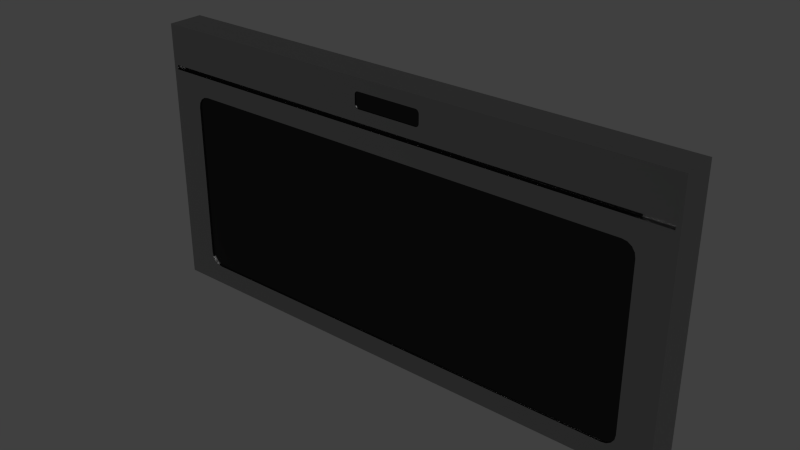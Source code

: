 # Source: Microwave.blend  (saved by Blender 2.76.0; exported with 4.5.12 LTS)
import bpy
from mathutils import Matrix  # noqa: F401  (used for matrix-valued properties, if any)

bpy.ops.wm.read_factory_settings(use_empty=True)
scene = bpy.context.scene
scene.name = 'Scene'

# ---- collections
col_collection_1 = bpy.data.collections.new('Collection 1'); scene.collection.children.link(col_collection_1)

# ---- materials (node trees are filled in below, after node groups)
mat_stainless_steel = bpy.data.materials.new('Stainless Steel')
mat_stainless_steel.alpha_threshold = 0.0
mat_stainless_steel.roughness = 0.5
mat_stainless_steel.line_color = (0.0, 0.0, 0.0, 1.0)
mat_black_anodized_metal = bpy.data.materials.new('Black Anodized Metal')
mat_black_anodized_metal.alpha_threshold = 0.0
mat_black_anodized_metal.diffuse_color = (0.01096, 0.01096, 0.01096, 1.0)
mat_black_anodized_metal.roughness = 0.5
mat_black_anodized_metal.line_color = (0.0, 0.0, 0.0, 1.0)

# ---- node groups
ng_brushed = bpy.data.node_groups.new('Brushed', 'ShaderNodeTree')
_s = ng_brushed.interface.new_socket(name='Color', in_out='OUTPUT', socket_type='NodeSocketColor')
_s = ng_brushed.interface.new_socket(name='Vector', in_out='INPUT', socket_type='NodeSocketVector')
_s.min_value = -1.0
_s.max_value = 1.0
_s = ng_brushed.interface.new_socket(name='Scale', in_out='INPUT', socket_type='NodeSocketFloat')
_s.default_value = 15.0
_s.min_value = -1000.0
_s.max_value = 1000.0
_N = ng_brushed.nodes; _L = ng_brushed.links
n0 = _N.new('ShaderNodeMapping'); n0.name = 'Mapping'; n0.location = (-294, 153)
n0.inputs[3].default_value = (0.1, 1000.0, 1.0)
n1 = _N.new('ShaderNodeValToRGB'); n1.name = 'ColorRamp.002'; n1.location = (311, 4)
n1.color_ramp.interpolation = 'B_SPLINE'
while len(n1.color_ramp.elements) > 1: n1.color_ramp.elements.remove(n1.color_ramp.elements[-1])
n1.color_ramp.elements[0].position = 0.1136; n1.color_ramp.elements[0].color = (0.0, 0.0, 0.0, 1.0)
_e = n1.color_ramp.elements.new(0.4955); _e.color = (0.1708, 0.1708, 0.1708, 0.5074)
_e = n1.color_ramp.elements.new(1.0); _e.color = (1.0, 1.0, 1.0, 0.0)
n2 = _N.new('NodeGroupOutput'); n2.name = 'Group Output'; n2.location = (636, 29)
n3 = _N.new('ShaderNodeTexNoise'); n3.name = 'Noise Texture'; n3.location = (52, -12)
n3.width = 150
n3.inputs[3].default_value = 1.0
n3.inputs[8].default_value = 8.0
n4 = _N.new('NodeGroupInput'); n4.name = 'Group Input'; n4.location = (-508, 131)
_L.new(n4.outputs[0], n0.inputs[0])
_L.new(n0.outputs[0], n3.inputs[0])
_L.new(n3.outputs[0], n1.inputs[0])
_L.new(n1.outputs[0], n2.inputs[0])
_L.new(n4.outputs[1], n3.inputs[2])
n2.is_active_output = True
ng_specularreflexion_005 = bpy.data.node_groups.new('SpecularReflexion.005', 'ShaderNodeTree')
_s = ng_specularreflexion_005.interface.new_socket(name='Shader', in_out='OUTPUT', socket_type='NodeSocketShader')
_s = ng_specularreflexion_005.interface.new_socket(name='Shader', in_out='INPUT', socket_type='NodeSocketShader')
_s = ng_specularreflexion_005.interface.new_socket(name='Fac', in_out='INPUT', socket_type='NodeSocketFloat')
_s.default_value = 0.03
_s.min_value = 0.0
_s.max_value = 1.0
_s = ng_specularreflexion_005.interface.new_socket(name='ColorSpec', in_out='INPUT', socket_type='NodeSocketColor')
_s.default_value = (0.8, 0.8, 0.8, 1.0)
_s = ng_specularreflexion_005.interface.new_socket(name='RoughReflex', in_out='INPUT', socket_type='NodeSocketFloat')
_s.default_value = 0.01
_s.min_value = 0.0
_s.max_value = 1.0
_N = ng_specularreflexion_005.nodes; _L = ng_specularreflexion_005.links
n0 = _N.new('ShaderNodeBsdfAnisotropic'); n0.name = 'Glossy BSDF.002'; n0.location = (-104, -59)
n0.width = 175
n0.distribution = 'BECKMANN'
n1 = _N.new('ShaderNodeMixShader'); n1.name = 'Mix Shader.001'; n1.location = (101, 59)
n1.width = 128
n2 = _N.new('NodeGroupOutput'); n2.name = 'Group Output'; n2.location = (299, 48)
n2.width = 118
n3 = _N.new('NodeGroupInput'); n3.name = 'Group Input'; n3.location = (-322, 47)
n4 = _N.new('ShaderNodeMath'); n4.name = 'Math'; n4.location = (0, 0)
n4.operation = 'POWER'
_L.new(n1.outputs[0], n2.inputs[0])
_L.new(n0.outputs[0], n1.inputs[2])
_L.new(n3.outputs[0], n1.inputs[1])
_L.new(n3.outputs[2], n0.inputs[0])
_L.new(n3.outputs[1], n1.inputs[0])
_L.new(n3.outputs[3], n4.inputs[0])
_L.new(n4.outputs[0], n0.inputs[1])
n2.is_active_output = True
ng_contrastglossy_005 = bpy.data.node_groups.new('ContrastGlossy.005', 'ShaderNodeTree')
_s = ng_contrastglossy_005.interface.new_socket(name='Shader', in_out='OUTPUT', socket_type='NodeSocketShader')
_s = ng_contrastglossy_005.interface.new_socket(name='MixFactor', in_out='INPUT', socket_type='NodeSocketFloat')
_s.default_value = 0.5
_s.min_value = 0.0
_s.max_value = 1.0
_s = ng_contrastglossy_005.interface.new_socket(name='BaseColor', in_out='INPUT', socket_type='NodeSocketColor')
_s.default_value = (0.5, 0.5, 0.5, 1.0)
_N = ng_contrastglossy_005.nodes; _L = ng_contrastglossy_005.links
n0 = _N.new('ShaderNodeMath'); n0.name = 'Add'; n0.location = (-15, 244)
n0.width = 130
n0.inputs[0].default_value = 0.1
n1 = _N.new('ShaderNodeBsdfAnisotropic'); n1.name = 'Glossy BSDF'; n1.location = (212, 75)
n1.width = 167
n1.distribution = 'BECKMANN'
n2 = _N.new('ShaderNodeMath'); n2.name = 'Add.001'; n2.location = (-174, 244)
n2.width = 128
n2.operation = 'MULTIPLY'
n2.inputs[1].default_value = 0.2
n3 = _N.new('ShaderNodeBrightContrast'); n3.name = 'Bright/Contrast'; n3.location = (-249, -22)
n3.inputs[1].default_value = -0.2
n4 = _N.new('ShaderNodeBrightContrast'); n4.name = 'Bright/Contrast.001'; n4.location = (-249, -142)
n4.width = 142
n4.inputs[1].default_value = 0.5
n5 = _N.new('ShaderNodeFresnel'); n5.name = 'Fresnel'; n5.location = (-415, 217)
n5.width = 150
n5.inputs[0].default_value = 2.0
n6 = _N.new('NodeGroupOutput'); n6.name = 'Group Output'; n6.location = (596, 139)
n7 = _N.new('ShaderNodeMix'); n7.name = 'Mix.001'; n7.location = (21, -123)
n7.width = 100
n7.data_type = 'RGBA'
n8 = _N.new('ShaderNodeMix'); n8.name = 'Mix'; n8.location = (21, 61)
n8.width = 100
n8.data_type = 'RGBA'
n9 = _N.new('ShaderNodeBsdfAnisotropic'); n9.name = 'Glossy BSDF.001'; n9.location = (214, -95)
n9.width = 165
n9.distribution = 'BECKMANN'
n10 = _N.new('ShaderNodeMixShader'); n10.name = 'Mix Shader'; n10.location = (431, 155)
n10.width = 131
n11 = _N.new('NodeGroupInput'); n11.name = 'Group Input'; n11.location = (-713, 79)
n12 = _N.new('ShaderNodeMath'); n12.name = 'Math'; n12.location = (0, 0)
n12.operation = 'POWER'
n13 = _N.new('ShaderNodeMath'); n13.name = 'Math.001'; n13.location = (0, 0)
n13.operation = 'POWER'
_L.new(n1.outputs[0], n10.inputs[1])
_L.new(n3.outputs[0], n8.inputs[6])
_L.new(n10.outputs[0], n6.inputs[0])
_L.new(n11.outputs[0], n10.inputs[0])
_L.new(n8.outputs[2], n1.inputs[0])
_L.new(n7.outputs[2], n9.inputs[0])
_L.new(n4.outputs[0], n7.inputs[7])
_L.new(n3.outputs[0], n7.inputs[6])
_L.new(n2.outputs[0], n0.inputs[1])
_L.new(n5.outputs[0], n8.inputs[0])
_L.new(n5.outputs[0], n7.inputs[0])
_L.new(n5.outputs[0], n2.inputs[0])
_L.new(n9.outputs[0], n10.inputs[2])
_L.new(n11.outputs[1], n3.inputs[0])
_L.new(n11.outputs[1], n4.inputs[0])
_L.new(n11.outputs[1], n8.inputs[7])
_L.new(n0.outputs[0], n12.inputs[0])
_L.new(n12.outputs[0], n1.inputs[1])
_L.new(n0.outputs[0], n13.inputs[0])
_L.new(n13.outputs[0], n9.inputs[1])
n6.is_active_output = True
ng_colors_005 = bpy.data.node_groups.new('Colors.005', 'ShaderNodeTree')
_s = ng_colors_005.interface.new_socket(name='White08', in_out='OUTPUT', socket_type='NodeSocketColor')
_s.default_value = (0.8, 0.8, 0.8, 1.0)
_s = ng_colors_005.interface.new_socket(name='Gray', in_out='OUTPUT', socket_type='NodeSocketColor')
_s.default_value = (0.4, 0.4, 0.4, 1.0)
_s = ng_colors_005.interface.new_socket(name='DarkGray', in_out='OUTPUT', socket_type='NodeSocketColor')
_s.default_value = (0.03475, 0.03475, 0.03475, 1.0)
_s = ng_colors_005.interface.new_socket(name='Yellow', in_out='OUTPUT', socket_type='NodeSocketColor')
_s.default_value = (0.8, 0.8, 0.0, 1.0)
_s = ng_colors_005.interface.new_socket(name='Orange', in_out='OUTPUT', socket_type='NodeSocketColor')
_s.default_value = (0.5, 0.2271, 0.0, 1.0)
_s = ng_colors_005.interface.new_socket(name='Red', in_out='OUTPUT', socket_type='NodeSocketColor')
_s.default_value = (0.467, 0.0, 0.0, 1.0)
_s = ng_colors_005.interface.new_socket(name='Pink', in_out='OUTPUT', socket_type='NodeSocketColor')
_s.default_value = (0.7, 0.3, 0.5, 1.0)
_s = ng_colors_005.interface.new_socket(name='DarkPink', in_out='OUTPUT', socket_type='NodeSocketColor')
_s.default_value = (0.4, 0.0, 0.2, 1.0)
_s = ng_colors_005.interface.new_socket(name='Purple', in_out='OUTPUT', socket_type='NodeSocketColor')
_s.default_value = (0.103, 0.0, 0.103, 1.0)
_s = ng_colors_005.interface.new_socket(name='Green', in_out='OUTPUT', socket_type='NodeSocketColor')
_s.default_value = (0.0, 0.1, 0.0, 1.0)
_s = ng_colors_005.interface.new_socket(name='Sky', in_out='OUTPUT', socket_type='NodeSocketColor')
_s.default_value = (0.0, 0.3, 0.8, 1.0)
_s = ng_colors_005.interface.new_socket(name='Blue', in_out='OUTPUT', socket_type='NodeSocketColor')
_s.default_value = (0.0, 0.0, 0.467, 1.0)
_s = ng_colors_005.interface.new_socket(name='DarkBlue', in_out='OUTPUT', socket_type='NodeSocketColor')
_s.default_value = (0.0, 0.0, 0.1, 1.0)
_N = ng_colors_005.nodes; _L = ng_colors_005.links
n0 = _N.new('ShaderNodeRGB'); n0.name = 'RGB.009'; n0.location = (-153, -127)
n0.label = 'Yellow'
n0.hide = True
n0.outputs[0].default_value = (0.8, 0.8, 0.0, 1.0)
n1 = _N.new('ShaderNodeRGB'); n1.name = 'RGB.010'; n1.location = (-150, -224)
n1.label = 'Pink'
n1.hide = True
n1.outputs[0].default_value = (0.7, 0.3, 0.5, 1.0)
n2 = _N.new('ShaderNodeRGB'); n2.name = 'RGB.006'; n2.location = (-11, -262)
n2.label = 'DarkPink'
n2.hide = True
n2.outputs[0].default_value = (0.4, 0.0, 0.2, 1.0)
n3 = _N.new('ShaderNodeRGB'); n3.name = 'RGB.005'; n3.location = (-149, -336)
n3.label = 'Green'
n3.hide = True
n3.outputs[0].default_value = (0.0, 0.1, 0.0, 1.0)
n4 = _N.new('ShaderNodeRGB'); n4.name = 'RGB'; n4.location = (-154, -51)
n4.label = 'White08'
n4.hide = True
n4.outputs[0].default_value = (0.8, 0.8, 0.8, 1.0)
n5 = _N.new('ShaderNodeRGB'); n5.name = 'RGB.007'; n5.location = (-8, -88)
n5.label = 'DarkGray'
n5.hide = True
n5.outputs[0].default_value = (0.03475, 0.03475, 0.03475, 1.0)
n6 = _N.new('ShaderNodeRGB'); n6.name = 'RGB.012'; n6.location = (-20, -161)
n6.label = 'Orange'
n6.hide = True
n6.outputs[0].default_value = (0.5, 0.2271, 0.0, 1.0)
n7 = _N.new('ShaderNodeRGB'); n7.name = 'RGB.001'; n7.location = (122, -202)
n7.label = 'Red'
n7.hide = True
n7.outputs[0].default_value = (0.467, 0.0, 0.0, 1.0)
n8 = _N.new('ShaderNodeRGB'); n8.name = 'RGB.003'; n8.location = (125, -323)
n8.label = 'Purple'
n8.hide = True
n8.outputs[0].default_value = (0.103, 0.0, 0.103, 1.0)
n9 = _N.new('ShaderNodeRGB'); n9.name = 'RGB.002'; n9.location = (119, -417)
n9.label = 'Blue'
n9.hide = True
n9.outputs[0].default_value = (0.0, 0.0, 0.467, 1.0)
n10 = _N.new('ShaderNodeRGB'); n10.name = 'RGB.011'; n10.location = (-154, -423)
n10.label = 'DarkBlue'
n10.hide = True
n10.outputs[0].default_value = (0.0, 0.0, 0.1, 1.0)
n11 = _N.new('NodeGroupOutput'); n11.name = 'Group Output'; n11.location = (247, -233)
n12 = _N.new('ShaderNodeRGB'); n12.name = 'RGB.008'; n12.location = (-116, -490)
n12.label = 'Sky'
n12.hide = True
n12.outputs[0].default_value = (0.0, 0.3, 0.8, 1.0)
n13 = _N.new('ShaderNodeRGB'); n13.name = 'RGB.004'; n13.location = (121, -46)
n13.label = 'Black'
n13.outputs[0].default_value = (0.0, 0.0, 0.0, 1.0)
_L.new(n4.outputs[0], n11.inputs[0])
_L.new(n13.outputs[0], n11.inputs[1])
_L.new(n5.outputs[0], n11.inputs[2])
_L.new(n0.outputs[0], n11.inputs[3])
_L.new(n3.outputs[0], n11.inputs[9])
_L.new(n7.outputs[0], n11.inputs[5])
_L.new(n1.outputs[0], n11.inputs[6])
_L.new(n2.outputs[0], n11.inputs[7])
_L.new(n8.outputs[0], n11.inputs[8])
_L.new(n12.outputs[0], n11.inputs[10])
_L.new(n9.outputs[0], n11.inputs[11])
_L.new(n10.outputs[0], n11.inputs[12])
_L.new(n6.outputs[0], n11.inputs[4])
n11.is_active_output = True

# ---- material node trees
mat_stainless_steel.use_nodes = True; mat_stainless_steel.node_tree.nodes.clear()
_N = mat_stainless_steel.node_tree.nodes; _L = mat_stainless_steel.node_tree.links
n0 = _N.new('ShaderNodeLayerWeight'); n0.name = 'Layer Weight'; n0.location = (114, 494)
n0.width = 150
n0.inputs[0].default_value = 0.15
n1 = _N.new('ShaderNodeMixShader'); n1.name = 'Mix Shader'; n1.location = (316, 430)
n1.width = 137
n2 = _N.new('ShaderNodeBsdfAnisotropic'); n2.name = 'Glossy BSDF.001'; n2.location = (94, 224)
n2.width = 169
n2.distribution = 'BECKMANN'
n2.inputs[1].default_value = 0.4472
n3 = _N.new('ShaderNodeBsdfAnisotropic'); n3.name = 'Glossy BSDF'; n3.location = (101, 387)
n3.width = 168
n3.distribution = 'BECKMANN'
n3.inputs[1].default_value = 0.4472
n4 = _N.new('ShaderNodeValToRGB'); n4.name = 'ColorRamp'; n4.location = (-310, 466)
n4.color_ramp.interpolation = 'B_SPLINE'
while len(n4.color_ramp.elements) > 1: n4.color_ramp.elements.remove(n4.color_ramp.elements[-1])
n4.color_ramp.elements[0].position = 0.0; n4.color_ramp.elements[0].color = (0.438, 0.438, 0.438, 1.0)
_e = n4.color_ramp.elements.new(1.0); _e.color = (0.1008, 0.1008, 0.1008, 1.0)
n5 = _N.new('ShaderNodeFresnel'); n5.name = 'Fresnel'; n5.location = (-566, 368)
n5.width = 124
n5.inputs[0].default_value = 2.45
n6 = _N.new('ShaderNodeBump'); n6.name = 'Bump'; n6.location = (-106, 232)
n6.width = 150
n6.inputs[0].default_value = 1.2
n6.inputs[1].default_value = 0.1
n6.inputs[2].default_value = 1.0
n7 = _N.new('ShaderNodeGamma'); n7.name = 'Gamma'; n7.location = (-287, 197)
n7.inputs[1].default_value = 9.0
n8 = _N.new('ShaderNodeOutputMaterial'); n8.name = 'Material Output'; n8.location = (486, 423)
n8.width = 120
n9 = _N.new('ShaderNodeTexCoord'); n9.name = 'Texture Coordinate'; n9.location = (-644, 237)
n9.width = 150
n10 = _N.new('ShaderNodeGroup'); n10.name = 'Group'; n10.location = (-459, 205)
n10.width = 142
n10.node_tree = ng_brushed
n10.inputs[1].default_value = 1.0
_L.new(n3.outputs[0], n1.inputs[1])
_L.new(n1.outputs[0], n8.inputs[0])
_L.new(n2.outputs[0], n1.inputs[2])
_L.new(n0.outputs[1], n1.inputs[0])
_L.new(n6.outputs[0], n3.inputs[4])
_L.new(n6.outputs[0], n2.inputs[4])
_L.new(n4.outputs[0], n3.inputs[0])
_L.new(n7.outputs[0], n6.inputs[3])
_L.new(n10.outputs[0], n7.inputs[0])
_L.new(n5.outputs[0], n4.inputs[0])
_L.new(n9.outputs[3], n10.inputs[0])
n8.is_active_output = True
mat_black_anodized_metal.use_nodes = True; mat_black_anodized_metal.node_tree.nodes.clear()
_N = mat_black_anodized_metal.node_tree.nodes; _L = mat_black_anodized_metal.node_tree.links
n0 = _N.new('ShaderNodeOutputMaterial'); n0.name = 'Material Output'; n0.location = (325, 69)
n0.width = 147
n1 = _N.new('ShaderNodeLayerWeight'); n1.name = 'Layer Weight'; n1.location = (-305, 45)
n1.width = 150
n2 = _N.new('ShaderNodeFresnel'); n2.name = 'Fresnel'; n2.location = (-461, 39)
n2.width = 135
n2.inputs[0].default_value = 1.45
n3 = _N.new('ShaderNodeGroup'); n3.name = 'NodeGroup'; n3.location = (102, 75)
n3.width = 188
n3.node_tree = ng_specularreflexion_005
n3.inputs[1].default_value = 0.05
n3.inputs[2].default_value = (0.8, 0.8, 0.8, 1.0)
n3.inputs[3].default_value = 0.08
n4 = _N.new('ShaderNodeGroup'); n4.name = 'NodeGroup.001'; n4.location = (-114, 31)
n4.width = 179
n4.node_tree = ng_contrastglossy_005
n5 = _N.new('ShaderNodeGroup'); n5.name = 'Colors'; n5.location = (-311, -81)
n5.width = 153
n5.node_tree = ng_colors_005
_L.new(n3.outputs[0], n0.inputs[0])
_L.new(n4.outputs[0], n3.inputs[0])
_L.new(n2.outputs[0], n1.inputs[0])
_L.new(n1.outputs[1], n4.inputs[0])
_L.new(n5.outputs[1], n4.inputs[1])
n0.is_active_output = True

# ---- world
world_world = bpy.data.worlds.new('World'); scene.world = world_world
world_world.color = (0.05088, 0.05088, 0.05088)
world_world.use_sun_shadow = False
world_world.sun_shadow_jitter_overblur = 0.0
world_world.cycles.sampling_method = 'MANUAL'
world_world.cycles.sample_map_resolution = 256

# ---- meshes
me_base_point = bpy.data.meshes.new('Base Point')
me_base_point.from_pydata([(0.0, 0.0, 0.0)], [], [])
me_base_point.use_remesh_preserve_volume = False
me_base_point.use_remesh_preserve_attributes = False
me_base_point.use_mirror_vertex_groups = False
me_base_point.update()
me_microwave = bpy.data.meshes.new('Microwave')
me_microwave.from_pydata([(0.0, 0.0, 0.0), (0.0, 0.0508, 0.0), (0.762, 0.0508, 0.0), (0.762, 0.0, 0.0), (0.0, 0.0, 0.381), (0.0, 0.0508, 0.381), (0.762, 0.0508, 0.381), (0.762, 0.0, 0.381), (0.0, 0.0, 0.3175), (0.0, 0.0508, 0.3175), (0.762, 0.0508, 0.3175), (0.762, 0.0, 0.3175), (0.0, 0.0, 0.3239), (0.0, 0.0508, 0.3239), (0.762, 0.0508, 0.3239), (0.762, 0.0, 0.3239), (0.756, 0.0, 0.0), (0.005986, 0.0, 0.0), (0.005986, 0.0508, 0.0), (0.756, 0.0508, 0.0), (0.005986, 0.0, 0.381), (0.756, 0.0, 0.381), (0.756, 0.0508, 0.381), (0.005986, 0.0508, 0.381), (0.005986, 0.0, 0.3175), (0.756, 0.0, 0.3175), (0.005986, 0.0508, 0.3175), (0.756, 0.0508, 0.3175), (0.005986, 0.0, 0.3239), (0.756, 0.0, 0.3239), (0.005986, 0.0508, 0.3239), (0.756, 0.0508, 0.3239), (0.005986, 0.006335, 0.3175), (0.756, 0.006335, 0.3175), (0.005986, 0.006335, 0.3239), (0.756, 0.006335, 0.3239), (0.0, 0.0508, 0.2894), (0.0, 0.0508, 0.02809), (0.762, 0.0508, 0.2894), (0.762, 0.0508, 0.02809), (0.762, 0.0, 0.2894), (0.762, 0.0, 0.02809), (0.0, 0.0, 0.02809), (0.0, 0.0, 0.2894), (0.005986, 0.0508, 0.2894), (0.005986, 0.0508, 0.02809), (0.756, 0.0508, 0.2894), (0.756, 0.0508, 0.02809), (0.005986, 0.0, 0.02809), (0.005986, 0.0, 0.2894), (0.756, 0.0, 0.02809), (0.756, 0.0, 0.2894), (0.7166, 0.0, 0.0), (0.04538, 0.0, 0.0), (0.04538, 0.0508, 0.0), (0.7166, 0.0508, 0.0), (0.04538, 0.0, 0.381), (0.7166, 0.0, 0.381), (0.7166, 0.0508, 0.381), (0.04538, 0.0508, 0.381), (0.04538, 0.0, 0.3175), (0.7166, 0.0, 0.3175), (0.04538, 0.0508, 0.3175), (0.7166, 0.0508, 0.3175), (0.04538, 0.0, 0.3239), (0.7166, 0.0, 0.3239), (0.04538, 0.0508, 0.3239), (0.7166, 0.0508, 0.3239), (0.04538, 0.006335, 0.3175), (0.7166, 0.006335, 0.3175), (0.04538, 0.006335, 0.3239), (0.7166, 0.006335, 0.3239), (0.04538, 0.0508, 0.02809), (0.7166, 0.0508, 0.02809), (0.04538, 0.0508, 0.2894), (0.7166, 0.0508, 0.2894), (0.0, 0.0, 0.3412), (0.0, 0.0, 0.3636), (0.0, 0.0508, 0.3636), (0.0, 0.0508, 0.3412), (0.762, 0.0508, 0.3636), (0.762, 0.0508, 0.3412), (0.762, 0.0, 0.3636), (0.762, 0.0, 0.3412), (0.005986, 0.0, 0.3412), (0.005986, 0.0, 0.3636), (0.756, 0.0, 0.3412), (0.756, 0.0, 0.3636), (0.005986, 0.0508, 0.3636), (0.005986, 0.0508, 0.3412), (0.756, 0.0508, 0.3636), (0.756, 0.0508, 0.3412), (0.04538, 0.0508, 0.3636), (0.04538, 0.0508, 0.3412), (0.7166, 0.0508, 0.3636), (0.7166, 0.0508, 0.3412), (0.04538, 0.0, 0.3412), (0.04538, 0.0, 0.3636), (0.7166, 0.0, 0.3412), (0.7166, 0.0, 0.3636), (0.43, 0.0, 0.0), (0.332, 0.0, 0.0), (0.332, 0.0508, 0.0), (0.43, 0.0508, 0.0), (0.332, 0.0, 0.381), (0.43, 0.0, 0.381), (0.43, 0.0508, 0.381), (0.332, 0.0508, 0.381), (0.332, 0.0, 0.3175), (0.43, 0.0, 0.3175), (0.332, 0.0508, 0.3175), (0.43, 0.0508, 0.3175), (0.332, 0.0, 0.3239), (0.43, 0.0, 0.3239), (0.332, 0.0508, 0.3239), (0.43, 0.0508, 0.3239), (0.332, 0.006335, 0.3175), (0.43, 0.006335, 0.3175), (0.332, 0.006335, 0.3239), (0.43, 0.006335, 0.3239), (0.332, 0.0, 0.2894), (0.43, 0.0, 0.2894), (0.332, 0.0, 0.02809), (0.43, 0.0, 0.02809), (0.332, 0.0508, 0.02809), (0.43, 0.0508, 0.02809), (0.332, 0.0508, 0.2894), (0.43, 0.0508, 0.2894), (0.332, 0.0508, 0.3412), (0.43, 0.0508, 0.3412), (0.332, 0.0508, 0.3636), (0.43, 0.0508, 0.3636), (0.43, 0.001918, 0.2894), (0.43, 0.001918, 0.02809), (0.332, 0.001918, 0.2894), (0.332, 0.001918, 0.02809), (0.04538, 0.0, 0.2716), (0.06322, 0.0, 0.2894), (0.04538, 0.0, 0.3073), (0.02755, 0.0, 0.2894), (0.04674, 0.0, 0.2784), (0.05061, 0.0, 0.2842), (0.05639, 0.0, 0.2881), (0.6988, 0.0, 0.2894), (0.7166, 0.0, 0.2716), (0.7345, 0.0, 0.2894), (0.7166, 0.0, 0.3073), (0.7056, 0.0, 0.2881), (0.7114, 0.0, 0.2842), (0.7153, 0.0, 0.2784), (0.06322, 0.0, 0.02809), (0.04538, 0.0, 0.04592), (0.02755, 0.0, 0.02809), (0.04538, 0.0, 0.01025), (0.05639, 0.0, 0.02944), (0.05061, 0.0, 0.03331), (0.04674, 0.0, 0.0391), (0.7166, 0.0, 0.04592), (0.6988, 0.0, 0.02809), (0.7166, 0.0, 0.01025), (0.7345, 0.0, 0.02809), (0.7153, 0.0, 0.0391), (0.7114, 0.0, 0.03331), (0.7056, 0.0, 0.02944), (0.7166, 0.001918, 0.2716), (0.6988, 0.001918, 0.2894), (0.7153, 0.001918, 0.2784), (0.7114, 0.001918, 0.2842), (0.7056, 0.001918, 0.2881), (0.6988, 0.001918, 0.02809), (0.7166, 0.001918, 0.04592), (0.7056, 0.001918, 0.02944), (0.7114, 0.001918, 0.03331), (0.7153, 0.001918, 0.0391), (0.04538, 0.001918, 0.04592), (0.06322, 0.001918, 0.02809), (0.04674, 0.001918, 0.0391), (0.05061, 0.001918, 0.03331), (0.05639, 0.001918, 0.02944), (0.06322, 0.001918, 0.2894), (0.04538, 0.001918, 0.2716), (0.05639, 0.001918, 0.2881), (0.05061, 0.001918, 0.2842), (0.04674, 0.001918, 0.2784), (0.332, 0.0, 0.3586), (0.337, 0.0, 0.3636), (0.332, 0.0, 0.3686), (0.327, 0.0, 0.3636), (0.3324, 0.0, 0.3605), (0.3335, 0.0, 0.3622), (0.3351, 0.0, 0.3632), (0.425, 0.0, 0.3636), (0.43, 0.0, 0.3586), (0.435, 0.0, 0.3636), (0.43, 0.0, 0.3686), (0.4269, 0.0, 0.3632), (0.4285, 0.0, 0.3622), (0.4296, 0.0, 0.3605), (0.337, 0.0, 0.3412), (0.332, 0.0, 0.3462), (0.327, 0.0, 0.3412), (0.332, 0.0, 0.3362), (0.3351, 0.0, 0.3416), (0.3335, 0.0, 0.3427), (0.3324, 0.0, 0.3443), (0.43, 0.0, 0.3462), (0.425, 0.0, 0.3412), (0.43, 0.0, 0.3362), (0.435, 0.0, 0.3412), (0.4296, 0.0, 0.3443), (0.4285, 0.0, 0.3427), (0.4269, 0.0, 0.3416), (0.337, 0.001134, 0.3636), (0.332, 0.001134, 0.3586), (0.3351, 0.001134, 0.3632), (0.3335, 0.001134, 0.3622), (0.3324, 0.001134, 0.3605), (0.43, 0.001134, 0.3586), (0.425, 0.001134, 0.3636), (0.4296, 0.001134, 0.3605), (0.4285, 0.001134, 0.3622), (0.4269, 0.001134, 0.3632), (0.332, 0.001134, 0.3462), (0.337, 0.001134, 0.3412), (0.3324, 0.001134, 0.3443), (0.3335, 0.001134, 0.3427), (0.3351, 0.001134, 0.3416), (0.425, 0.001134, 0.3412), (0.43, 0.001134, 0.3462), (0.4269, 0.001134, 0.3416), (0.4285, 0.001134, 0.3427), (0.4296, 0.001134, 0.3443)], [], [(16, 19, 2, 3), (21, 7, 6, 22), (77, 4, 5, 78), (90, 22, 6, 80), (80, 6, 7, 82), (50, 16, 3, 41), (29, 25, 11, 15), (38, 10, 11, 40), (46, 27, 10, 38), (43, 8, 9, 36), (86, 29, 15, 83), (10, 14, 15, 11), (27, 31, 14, 10), (8, 12, 13, 9), (9, 13, 30, 26), (63, 67, 31, 27), (76, 12, 28, 84), (98, 65, 29, 86), (36, 9, 26, 44), (75, 63, 27, 46), (12, 8, 24, 28), (25, 29, 35, 33), (42, 0, 17, 48), (123, 158, 169, 133), (78, 5, 23, 88), (94, 58, 22, 90), (4, 20, 23, 5), (57, 21, 22, 58), (0, 1, 18, 17), (52, 55, 19, 16), (71, 69, 33, 35), (64, 28, 34, 70), (28, 24, 32, 34), (61, 25, 33, 69), (143, 121, 132, 165), (109, 121, 143, 146, 61), (8, 43, 49, 24), (43, 42, 48, 49), (55, 73, 47, 19), (73, 75, 46, 47), (1, 37, 45, 18), (37, 36, 44, 45), (0, 42, 37, 1), (42, 43, 36, 37), (19, 47, 39, 2), (47, 46, 38, 39), (2, 39, 41, 3), (39, 38, 40, 41), (25, 51, 40, 11), (51, 50, 41, 40), (45, 44, 74, 72), (125, 127, 75, 73), (18, 45, 72, 54), (103, 125, 73, 55), (136, 151, 174, 180), (48, 17, 53, 153, 152), (60, 138, 137, 120, 108), (157, 144, 164, 170), (24, 60, 68, 32), (109, 61, 69, 117), (29, 65, 71, 35), (112, 64, 70, 118), (34, 32, 68, 70), (119, 117, 69, 71), (17, 18, 54, 53), (100, 103, 55, 52), (20, 56, 59, 23), (105, 57, 58, 106), (88, 23, 59, 92), (131, 106, 58, 94), (150, 153, 53, 101, 122), (160, 159, 52, 16, 50), (44, 26, 62, 74), (127, 111, 63, 75), (84, 28, 64, 96), (212, 214, 215, 216, 213, 222, 224, 225, 226, 223, 227, 229, 230, 231, 228, 217, 219, 220, 221, 218), (26, 30, 66, 62), (111, 115, 67, 63), (193, 192, 205, 208, 98, 99), (205, 192, 217, 228), (20, 85, 97, 56), (85, 84, 96, 97), (115, 129, 95, 67), (129, 131, 94, 95), (30, 89, 93, 66), (89, 88, 92, 93), (67, 95, 91, 31), (95, 94, 90, 91), (13, 79, 89, 30), (79, 78, 88, 89), (57, 99, 87, 21), (99, 98, 86, 87), (4, 77, 85, 20), (77, 76, 84, 85), (21, 87, 82, 7), (87, 86, 83, 82), (14, 81, 83, 15), (81, 80, 82, 83), (31, 91, 81, 14), (91, 90, 80, 81), (12, 76, 79, 13), (76, 77, 78, 79), (93, 92, 130, 128), (128, 130, 131, 129), (66, 93, 128, 114), (114, 128, 129, 115), (104, 186, 185, 191, 194, 105), (96, 64, 112, 201, 200), (191, 185, 212, 218), (184, 199, 222, 213), (62, 66, 114, 110), (110, 114, 115, 111), (198, 206, 227, 223), (208, 207, 113, 65, 98), (74, 62, 110, 126), (126, 110, 111, 127), (150, 122, 135, 175), (122, 101, 100, 123), (92, 59, 107, 130), (130, 107, 106, 131), (56, 104, 107, 59), (104, 105, 106, 107), (53, 54, 102, 101), (101, 102, 103, 100), (70, 68, 116, 118), (118, 116, 117, 119), (65, 113, 119, 71), (113, 112, 118, 119), (60, 108, 116, 68), (108, 109, 117, 116), (120, 137, 179, 134), (108, 120, 121, 109), (121, 120, 134, 132), (122, 123, 133, 135), (54, 72, 124, 102), (102, 124, 125, 103), (72, 74, 126, 124), (124, 126, 127, 125), (198, 201, 112, 113, 207, 206), (105, 194, 193, 99, 57), (56, 97, 187, 186, 104), (179, 181, 182, 183, 180, 174, 176, 177, 178, 175, 135, 134), (134, 135, 133, 132), (123, 100, 52, 159, 158), (61, 146, 145, 51, 25), (132, 133, 169, 171, 172, 173, 170, 164, 166, 167, 168, 165), (145, 144, 157, 160, 50, 51), (24, 49, 139, 138, 60), (136, 140, 141, 142, 137, 138, 139), (143, 147, 148, 149, 144, 145, 146), (150, 154, 155, 156, 151, 152, 153), (157, 161, 162, 163, 158, 159, 160), (143, 165, 168, 147), (147, 168, 167, 148), (148, 167, 166, 149), (149, 166, 164, 144), (169, 158, 163, 171), (171, 163, 162, 172), (172, 162, 161, 173), (173, 161, 157, 170), (174, 151, 156, 176), (176, 156, 155, 177), (177, 155, 154, 178), (178, 154, 150, 175), (136, 180, 183, 140), (140, 183, 182, 141), (141, 182, 181, 142), (142, 181, 179, 137), (49, 48, 152, 151, 136, 139), (184, 188, 189, 190, 185, 186, 187), (191, 195, 196, 197, 192, 193, 194), (198, 202, 203, 204, 199, 200, 201), (205, 209, 210, 211, 206, 207, 208), (191, 218, 221, 195), (195, 221, 220, 196), (196, 220, 219, 197), (197, 219, 217, 192), (227, 206, 211, 229), (229, 211, 210, 230), (230, 210, 209, 231), (231, 209, 205, 228), (222, 199, 204, 224), (224, 204, 203, 225), (225, 203, 202, 226), (226, 202, 198, 223), (184, 213, 216, 188), (188, 216, 215, 189), (189, 215, 214, 190), (190, 214, 212, 185), (97, 96, 200, 199, 184, 187)])
me_microwave.polygons.foreach_set('material_index', [0, 0, 0, 0, 0, 0, 0, 0, 0, 0, 0, 0, 0, 0, 0, 0, 0, 0, 0, 0, 0, 0, 0, 0, 0, 0, 0, 0, 0, 0, 0, 0, 0, 0, 0, 0, 0, 0, 0, 0, 0, 0, 0, 0, 0, 0, 0, 0, 0, 0, 0, 0, 0, 0, 0, 0, 0, 0, 0, 0, 0, 0, 1, 1, 0, 0, 0, 0, 0, 0, 0, 0, 0, 0, 0, 1, 0, 0, 0, 0, 0, 0, 0, 0, 0, 0, 0, 0, 0, 0, 0, 0, 0, 0, 0, 0, 0, 0, 0, 0, 0, 0, 0, 0, 0, 0, 0, 0, 0, 0, 0, 0, 0, 0, 0, 0, 0, 0, 0, 0, 0, 0, 0, 0, 1, 1, 0, 0, 0, 0, 0, 0, 0, 0, 0, 0, 0, 0, 0, 0, 0, 1, 1, 0, 0, 1, 0, 0, 0, 0, 0, 0, 0, 0, 0, 0, 0, 0, 0, 0, 0, 0, 0, 0, 0, 0, 0, 0, 0, 0, 0, 0, 0, 0, 0, 0, 0, 0, 0, 0, 0, 0, 0, 0, 0, 0, 0, 0, 0, 0])
_uv = me_microwave.uv_layers.new(name='UVMap')
_uv.uv.foreach_set('vector', [0.9358, 0.7182, 0.9801, 0.7182, 0.9801, 0.7239, 0.9358, 0.7239, 0.8916, 0.005694, 0.8916, 0.0, 0.9358, 0.0, 0.9358, 0.005694, 0.7081, 0.9835, 0.7081, 1.0, 0.6639, 1.0, 0.6639, 0.9835, 0.3471, 0.005694, 0.3319, 0.005694, 0.3319, 0.0, 0.3471, 0.0, 0.7524, 0.9835, 0.7524, 1.0, 0.7081, 1.0, 0.7081, 0.9835, 0.02447, 0.005694, 8.497e-10, 0.005695, 0.0, 5.67e-08, 0.02447, 5.67e-08, 0.2822, 0.005694, 0.2766, 0.005694, 0.2766, 5.67e-08, 0.2822, 5.67e-08, 0.7524, 0.9131, 0.7524, 0.9397, 0.7081, 0.9397, 0.7081, 0.9131, 0.4117, 0.005694, 0.3873, 0.005694, 0.3873, 0.0, 0.4117, 0.0, 0.7081, 0.9131, 0.7081, 0.9397, 0.6639, 0.9397, 0.6639, 0.9131, 0.2973, 0.005694, 0.2822, 0.005694, 0.2822, 5.67e-08, 0.2973, 0.0, 0.7524, 0.9397, 0.7524, 0.9458, 0.7081, 0.9458, 0.7081, 0.9397, 0.3873, 0.005694, 0.3817, 0.005694, 0.3817, 0.0, 0.3873, 0.0, 0.7081, 0.9397, 0.7081, 0.9458, 0.6639, 0.9458, 0.6639, 0.9397, 0.3873, 0.7248, 0.3817, 0.7248, 0.3817, 0.7191, 0.3873, 0.7191, 0.3873, 0.04317, 0.3817, 0.04317, 0.3817, 0.005694, 0.3873, 0.005694, 0.2973, 0.7248, 0.2822, 0.7248, 0.2822, 0.7191, 0.2973, 0.7191, 0.2973, 0.04317, 0.2822, 0.04317, 0.2822, 0.005694, 0.2973, 0.005694, 0.4117, 0.7248, 0.3873, 0.7248, 0.3873, 0.7191, 0.4117, 0.7191, 0.4117, 0.04317, 0.3873, 0.04317, 0.3873, 0.005694, 0.4117, 0.005694, 0.2822, 0.7248, 0.2766, 0.7248, 0.2766, 0.7191, 0.2822, 0.7191, 0.02701, 0.7309, 0.0215, 0.7309, 0.0215, 0.7248, 0.02701, 0.7248, 0.02447, 0.7248, 1.082e-07, 0.7248, 1.073e-07, 0.7191, 0.02447, 0.7191, 0.9983, 0.3609, 0.9983, 0.6166, 0.9967, 0.6166, 0.9967, 0.3609, 0.3471, 0.7248, 0.3319, 0.7248, 0.3319, 0.7191, 0.3471, 0.7191, 0.3471, 0.04317, 0.3319, 0.04317, 0.3319, 0.005694, 0.3471, 0.005694, 0.8916, 0.7248, 0.8916, 0.7191, 0.9358, 0.7191, 0.9358, 0.7248, 0.8916, 0.04317, 0.8916, 0.005694, 0.9358, 0.005694, 0.9358, 0.04317, 0.9358, 2.594e-09, 0.9801, 0.0, 0.9801, 0.005687, 0.9358, 0.005687, 0.9358, 0.6808, 0.9801, 0.6808, 0.9801, 0.7182, 0.9358, 0.7182, 0.9856, 0.03747, 0.9801, 0.03747, 0.9801, 0.0, 0.9856, 0.0, 0.9911, 0.03742, 0.9911, 1.772e-09, 0.9967, 0.0, 0.9967, 0.03742, 0.02701, 0.7248, 0.03253, 0.7248, 0.03253, 0.7309, 0.02701, 0.7309, 0.9856, 0.03747, 0.9856, 0.0, 0.9911, 0.0, 0.9911, 0.03747, 1.0, 0.01173, 1.0, 0.2671, 0.9983, 0.2671, 0.9983, 0.01173, 0.2766, 0.3158, 0.2521, 0.3158, 0.2521, 0.06013, 0.2677, 0.04317, 0.2766, 0.04317, 0.2766, 0.7248, 0.2522, 0.7248, 0.2522, 0.7191, 0.2766, 0.7191, 0.2522, 0.7248, 0.02447, 0.7248, 0.02447, 0.7191, 0.2522, 0.7191, 0.6639, 0.04317, 0.6394, 0.04317, 0.6394, 0.005694, 0.6639, 0.005694, 0.6394, 0.04317, 0.4117, 0.04317, 0.4117, 0.005694, 0.6394, 0.005694, 0.6639, 0.7248, 0.6394, 0.7248, 0.6394, 0.7191, 0.6639, 0.7191, 0.6394, 0.7248, 0.4117, 0.7248, 0.4117, 0.7191, 0.6394, 0.7191, 0.7081, 0.6385, 0.7081, 0.6651, 0.6639, 0.6651, 0.6639, 0.6385, 0.7081, 0.6651, 0.7081, 0.9131, 0.6639, 0.9131, 0.6639, 0.6651, 0.6639, 0.005694, 0.6394, 0.005694, 0.6394, 0.0, 0.6639, 0.0, 0.6394, 0.005694, 0.4117, 0.005694, 0.4117, 0.0, 0.6394, 0.0, 0.7524, 0.6385, 0.7524, 0.6651, 0.7081, 0.6651, 0.7081, 0.6385, 0.7524, 0.6651, 0.7524, 0.9131, 0.7081, 0.9131, 0.7081, 0.6651, 0.2766, 0.005694, 0.2521, 0.005694, 0.2521, 5.67e-08, 0.2766, 5.67e-08, 0.2521, 0.005694, 0.02447, 0.005694, 0.02447, 5.67e-08, 0.2521, 5.67e-08, 0.6394, 0.7191, 0.4117, 0.7191, 0.4117, 0.6817, 0.6394, 0.6817, 0.6394, 0.3158, 0.4117, 0.3158, 0.4117, 0.04317, 0.6394, 0.04317, 0.6639, 0.7191, 0.6394, 0.7191, 0.6394, 0.6817, 0.6639, 0.6817, 0.6639, 0.3158, 0.6394, 0.3158, 0.6394, 0.04317, 0.6639, 0.04317, 0.7557, 0.6501, 0.7557, 0.8642, 0.7541, 0.8642, 0.7541, 0.6501, 0.02447, 0.7191, 1.073e-07, 0.7191, 1.017e-07, 0.6817, 0.00893, 0.6817, 0.02447, 0.6986, 0.2766, 0.6817, 0.2677, 0.6817, 0.2522, 0.6647, 0.2521, 0.409, 0.2766, 0.409, 0.7524, 0.8649, 0.7524, 0.6508, 0.7541, 0.6508, 0.7541, 0.8649, 0.9856, 0.7134, 0.9856, 0.676, 0.9911, 0.676, 0.9911, 0.7134, 0.9856, 0.3101, 0.9856, 0.03747, 0.9911, 0.03747, 0.9911, 0.3101, 0.9911, 0.7125, 0.9911, 0.6751, 0.9967, 0.6751, 0.9967, 0.7125, 0.9911, 0.3097, 0.9911, 0.03742, 0.9967, 0.03742, 0.9967, 0.3097, 0.9856, 0.7134, 0.9801, 0.7134, 0.9801, 0.676, 0.9856, 0.676, 0.9856, 0.3101, 0.9801, 0.3101, 0.9801, 0.03747, 0.9856, 0.03747, 0.9358, 0.005687, 0.9801, 0.005687, 0.9801, 0.04311, 0.9358, 0.04311, 0.9358, 0.4085, 0.9801, 0.4085, 0.9801, 0.6808, 0.9358, 0.6808, 0.8916, 0.7191, 0.8916, 0.6817, 0.9358, 0.6817, 0.9358, 0.7191, 0.8916, 0.3158, 0.8916, 0.04317, 0.9358, 0.04317, 0.9358, 0.3158, 0.3471, 0.7191, 0.3319, 0.7191, 0.3319, 0.6817, 0.3471, 0.6817, 0.3471, 0.3158, 0.3319, 0.3158, 0.3319, 0.04317, 0.3471, 0.04317, 0.02447, 0.6647, 0.00893, 0.6817, 1.017e-07, 0.6817, 6.104e-08, 0.409, 0.02447, 0.409, 0.02447, 0.0262, 0.00893, 0.04317, 6.442e-09, 0.04317, 8.497e-10, 0.005695, 0.02447, 0.005694, 0.4117, 0.7191, 0.3873, 0.7191, 0.3873, 0.6817, 0.4117, 0.6817, 0.4117, 0.3158, 0.3873, 0.3158, 0.3873, 0.04317, 0.4117, 0.04317, 0.2973, 0.7191, 0.2822, 0.7191, 0.2822, 0.6817, 0.2973, 0.6817, 0.0, 0.7296, 0.0003315, 0.7278, 0.001276, 0.7262, 0.002689, 0.7252, 0.004355, 0.7248, 0.01516, 0.7248, 0.01683, 0.7252, 0.01824, 0.7262, 0.01919, 0.7278, 0.01952, 0.7296, 0.01952, 0.8133, 0.01919, 0.8151, 0.01824, 0.8167, 0.01683, 0.8177, 0.01516, 0.8181, 0.004355, 0.8181, 0.002689, 0.8177, 0.001276, 0.8167, 0.0003315, 0.8151, 0.0, 0.8133, 0.3873, 0.7191, 0.3817, 0.7191, 0.3817, 0.6817, 0.3873, 0.6817, 0.3873, 0.3158, 0.3817, 0.3158, 0.3817, 0.04317, 0.3873, 0.04317, 0.3168, 0.311, 0.3125, 0.3158, 0.3016, 0.3158, 0.2973, 0.311, 0.2973, 0.04317, 0.3168, 0.04317, 0.03253, 0.7401, 0.03253, 0.7283, 0.03352, 0.7283, 0.03352, 0.7401, 0.3319, 0.7191, 0.3168, 0.7191, 0.3168, 0.6817, 0.3319, 0.6817, 0.3168, 0.7191, 0.2973, 0.7191, 0.2973, 0.6817, 0.3168, 0.6817, 0.3817, 0.3158, 0.3666, 0.3158, 0.3666, 0.04317, 0.3817, 0.04317, 0.3666, 0.3158, 0.3471, 0.3158, 0.3471, 0.04317, 0.3666, 0.04317, 0.3817, 0.7191, 0.3666, 0.7191, 0.3666, 0.6817, 0.3817, 0.6817, 0.3666, 0.7191, 0.3471, 0.7191, 0.3471, 0.6817, 0.3666, 0.6817, 0.3817, 0.04317, 0.3666, 0.04317, 0.3666, 0.005694, 0.3817, 0.005694, 0.3666, 0.04317, 0.3471, 0.04317, 0.3471, 0.005694, 0.3666, 0.005694, 0.3817, 0.7248, 0.3666, 0.7248, 0.3666, 0.7191, 0.3817, 0.7191, 0.3666, 0.7248, 0.3471, 0.7248, 0.3471, 0.7191, 0.3666, 0.7191, 0.3319, 0.04317, 0.3168, 0.04317, 0.3168, 0.005694, 0.3319, 0.005694, 0.3168, 0.04317, 0.2973, 0.04317, 0.2973, 0.005694, 0.3168, 0.005694, 0.3319, 0.7248, 0.3168, 0.7248, 0.3168, 0.7191, 0.3319, 0.7191, 0.3168, 0.7248, 0.2973, 0.7248, 0.2973, 0.7191, 0.3168, 0.7191, 0.3319, 0.005694, 0.3168, 0.005694, 0.3168, 0.0, 0.3319, 0.0, 0.3168, 0.005694, 0.2973, 0.005694, 0.2973, 0.0, 0.3168, 0.0, 0.7524, 0.9458, 0.7524, 0.9623, 0.7081, 0.9623, 0.7081, 0.9458, 0.7524, 0.9623, 0.7524, 0.9835, 0.7081, 0.9835, 0.7081, 0.9623, 0.3817, 0.005694, 0.3666, 0.005694, 0.3666, 0.0, 0.3817, 0.0, 0.3666, 0.005694, 0.3471, 0.005694, 0.3471, 0.0, 0.3666, 0.0, 0.7081, 0.9458, 0.7081, 0.9623, 0.6639, 0.9623, 0.6639, 0.9458, 0.7081, 0.9623, 0.7081, 0.9835, 0.6639, 0.9835, 0.6639, 0.9623, 0.3666, 0.6817, 0.3471, 0.6817, 0.3471, 0.409, 0.3666, 0.409, 0.3666, 0.409, 0.3471, 0.409, 0.3471, 0.3158, 0.3666, 0.3158, 0.3817, 0.6817, 0.3666, 0.6817, 0.3666, 0.409, 0.3817, 0.409, 0.3817, 0.409, 0.3666, 0.409, 0.3666, 0.3158, 0.3817, 0.3158, 0.3319, 0.409, 0.3212, 0.409, 0.3168, 0.4043, 0.3168, 0.3206, 0.3212, 0.3158, 0.3319, 0.3158, 0.2973, 0.6817, 0.2822, 0.6817, 0.2822, 0.409, 0.2929, 0.409, 0.2973, 0.4138, 0.0215, 0.7281, 0.0215, 0.8117, 0.02051, 0.8117, 0.02051, 0.7281, 0.03352, 0.7401, 0.03352, 0.7283, 0.03451, 0.7283, 0.03451, 0.7401, 0.3873, 0.6817, 0.3817, 0.6817, 0.3817, 0.409, 0.3873, 0.409, 0.3873, 0.409, 0.3817, 0.409, 0.3817, 0.3158, 0.3873, 0.3158, 0.01952, 0.8119, 0.01952, 0.7282, 0.02051, 0.7282, 0.02051, 0.8119, 0.2973, 0.311, 0.2929, 0.3158, 0.2822, 0.3158, 0.2822, 0.04317, 0.2973, 0.04317, 0.4117, 0.6817, 0.3873, 0.6817, 0.3873, 0.409, 0.4117, 0.409, 0.4117, 0.409, 0.3873, 0.409, 0.3873, 0.3158, 0.4117, 0.3158, 0.9983, 0.012, 0.9983, 0.2677, 0.9967, 0.2677, 0.9967, 0.012, 0.02447, 0.409, 6.104e-08, 0.409, 4.712e-08, 0.3158, 0.02447, 0.3158, 0.3471, 0.6817, 0.3319, 0.6817, 0.3319, 0.409, 0.3471, 0.409, 0.3471, 0.409, 0.3319, 0.409, 0.3319, 0.3158, 0.3471, 0.3158, 0.8916, 0.6817, 0.8916, 0.409, 0.9358, 0.409, 0.9358, 0.6817, 0.8916, 0.409, 0.8916, 0.3158, 0.9358, 0.3158, 0.9358, 0.409, 0.9358, 0.04311, 0.9801, 0.04311, 0.9801, 0.3154, 0.9358, 0.3154, 0.9358, 0.3154, 0.9801, 0.3154, 0.9801, 0.4085, 0.9358, 0.4085, 0.9856, 0.676, 0.9801, 0.676, 0.9801, 0.4033, 0.9856, 0.4033, 0.9856, 0.4033, 0.9801, 0.4033, 0.9801, 0.3101, 0.9856, 0.3101, 0.9911, 0.6751, 0.9911, 0.4028, 0.9967, 0.4028, 0.9967, 0.6751, 0.9911, 0.4028, 0.9911, 0.3097, 0.9967, 0.3097, 0.9967, 0.4028, 0.9856, 0.676, 0.9856, 0.4033, 0.9911, 0.4033, 0.9911, 0.676, 0.9856, 0.4033, 0.9856, 0.3101, 0.9911, 0.3101, 0.9911, 0.4033, 1.0, 0.3602, 1.0, 0.6155, 0.9983, 0.6155, 0.9983, 0.3602, 0.2766, 0.409, 0.2521, 0.409, 0.2521, 0.3158, 0.2766, 0.3158, 1.0, 0.2671, 1.0, 0.3602, 0.9983, 0.3602, 0.9983, 0.2671, 0.9983, 0.2677, 0.9983, 0.3609, 0.9967, 0.3609, 0.9967, 0.2677, 0.6639, 0.6817, 0.6394, 0.6817, 0.6394, 0.409, 0.6639, 0.409, 0.6639, 0.409, 0.6394, 0.409, 0.6394, 0.3158, 0.6639, 0.3158, 0.6394, 0.6817, 0.4117, 0.6817, 0.4117, 0.409, 0.6394, 0.409, 0.6394, 0.409, 0.4117, 0.409, 0.4117, 0.3158, 0.6394, 0.3158, 0.2973, 0.4043, 0.2929, 0.409, 0.2822, 0.409, 0.2822, 0.3158, 0.2929, 0.3158, 0.2973, 0.3206, 0.3319, 0.3158, 0.3212, 0.3158, 0.3168, 0.311, 0.3168, 0.04317, 0.3319, 0.04317, 0.3319, 0.6817, 0.3168, 0.6817, 0.3168, 0.4138, 0.3212, 0.409, 0.3319, 0.409, 0.6639, 0.01697, 0.6651, 0.01047, 0.6684, 0.004969, 0.6735, 0.001292, 0.6794, 8.505e-08, 0.876, 0.0, 0.882, 0.001291, 0.887, 0.004969, 0.8904, 0.01047, 0.8916, 0.01697, 0.8916, 0.2726, 0.6639, 0.2726, 0.6639, 0.2726, 0.8916, 0.2726, 0.8916, 0.3659, 0.6639, 0.3659, 0.02447, 0.3158, 4.712e-08, 0.3158, 6.442e-09, 0.04317, 0.00893, 0.04317, 0.02447, 0.06014, 0.2766, 0.04317, 0.2677, 0.04317, 0.2521, 0.0262, 0.2521, 0.005694, 0.2766, 0.005694, 0.6639, 0.3659, 0.8916, 0.3659, 0.8916, 0.6215, 0.8904, 0.628, 0.887, 0.6335, 0.882, 0.6372, 0.876, 0.6385, 0.6794, 0.6385, 0.6735, 0.6372, 0.6684, 0.6335, 0.6651, 0.628, 0.6639, 0.6215, 0.2521, 0.0262, 0.2366, 0.04317, 0.04001, 0.04317, 0.02447, 0.0262, 0.02447, 0.005694, 0.2521, 0.005694, 0.2766, 0.7191, 0.2522, 0.7191, 0.2522, 0.6986, 0.2677, 0.6817, 0.2766, 0.6817, 0.2366, 0.6817, 0.2426, 0.6804, 0.2476, 0.6767, 0.251, 0.6712, 0.2522, 0.6647, 0.2677, 0.6817, 0.2522, 0.6986, 0.2521, 0.06013, 0.251, 0.05364, 0.2476, 0.04814, 0.2426, 0.04446, 0.2366, 0.04317, 0.2521, 0.0262, 0.2677, 0.04317, 0.02447, 0.6647, 0.02565, 0.6712, 0.02902, 0.6767, 0.03406, 0.6804, 0.04001, 0.6817, 0.02447, 0.6986, 0.00893, 0.6817, 0.04001, 0.04317, 0.03406, 0.04446, 0.02902, 0.04814, 0.02565, 0.05364, 0.02447, 0.06014, 0.00893, 0.04317, 0.02447, 0.0262, 1.0, 0.01173, 0.9983, 0.01173, 0.9983, 0.005308, 1.0, 0.005308, 1.0, 0.005308, 0.9983, 0.005308, 0.9983, 0.0, 1.0, 0.0, 0.7524, 0.6385, 0.7541, 0.6385, 0.7541, 0.6443, 0.7524, 0.6443, 0.7524, 0.6443, 0.7541, 0.6443, 0.7541, 0.6508, 0.7524, 0.6508, 0.9967, 0.6166, 0.9983, 0.6166, 0.9983, 0.6231, 0.9967, 0.6231, 0.9967, 0.6231, 0.9983, 0.6231, 0.9983, 0.6286, 0.9967, 0.6286, 0.7541, 0.8765, 0.7524, 0.8765, 0.7524, 0.8713, 0.7541, 0.8713, 0.7541, 0.8713, 0.7524, 0.8713, 0.7524, 0.8649, 0.7541, 0.8649, 0.7541, 0.8642, 0.7557, 0.8642, 0.7557, 0.8708, 0.7541, 0.8708, 0.7541, 0.8708, 0.7557, 0.8708, 0.7557, 0.8765, 0.7541, 0.8765, 0.9967, 0.0, 0.9983, 0.0, 0.9983, 0.005504, 0.9967, 0.005504, 0.9967, 0.005504, 0.9983, 0.005504, 0.9983, 0.012, 0.9967, 0.012, 0.7557, 0.6501, 0.7541, 0.6501, 0.7541, 0.6437, 0.7557, 0.6437, 0.7557, 0.6437, 0.7541, 0.6437, 0.7541, 0.6385, 0.7557, 0.6385, 1.0, 0.6277, 0.9983, 0.6277, 0.9983, 0.622, 1.0, 0.622, 1.0, 0.622, 0.9983, 0.622, 0.9983, 0.6155, 1.0, 0.6155, 0.2522, 0.7191, 0.02447, 0.7191, 0.02447, 0.6986, 0.04001, 0.6817, 0.2366, 0.6817, 0.2522, 0.6986, 0.3125, 0.409, 0.3141, 0.4087, 0.3155, 0.4076, 0.3165, 0.4061, 0.3168, 0.4043, 0.3212, 0.409, 0.3168, 0.4138, 0.3168, 0.3206, 0.3165, 0.3187, 0.3155, 0.3172, 0.3141, 0.3162, 0.3125, 0.3158, 0.3168, 0.311, 0.3212, 0.3158, 0.2973, 0.4043, 0.2976, 0.4061, 0.2986, 0.4076, 0.3, 0.4087, 0.3016, 0.409, 0.2973, 0.4138, 0.2929, 0.409, 0.3016, 0.3158, 0.3, 0.3162, 0.2986, 0.3172, 0.2976, 0.3187, 0.2973, 0.3206, 0.2929, 0.3158, 0.2973, 0.311, 0.0215, 0.7281, 0.02051, 0.7281, 0.02051, 0.7263, 0.0215, 0.7263, 0.0215, 0.7263, 0.02051, 0.7263, 0.02051, 0.7248, 0.0215, 0.7248, 0.03253, 0.7248, 0.03352, 0.7248, 0.03352, 0.7264, 0.03253, 0.7264, 0.03253, 0.7264, 0.03352, 0.7264, 0.03352, 0.7283, 0.03253, 0.7283, 0.02051, 0.7282, 0.01952, 0.7282, 0.01952, 0.7264, 0.02051, 0.7264, 0.02051, 0.7264, 0.01952, 0.7264, 0.01952, 0.7248, 0.02051, 0.7248, 0.03352, 0.7433, 0.03253, 0.7433, 0.03253, 0.7418, 0.03352, 0.7418, 0.03352, 0.7418, 0.03253, 0.7418, 0.03253, 0.7401, 0.03352, 0.7401, 0.03451, 0.7283, 0.03352, 0.7283, 0.03352, 0.7264, 0.03451, 0.7264, 0.03451, 0.7264, 0.03352, 0.7264, 0.03352, 0.7248, 0.03451, 0.7248, 0.02051, 0.8153, 0.01952, 0.8153, 0.01952, 0.8137, 0.02051, 0.8137, 0.02051, 0.8137, 0.01952, 0.8137, 0.01952, 0.8119, 0.02051, 0.8119, 0.03352, 0.7401, 0.03451, 0.7401, 0.03451, 0.7418, 0.03352, 0.7418, 0.03352, 0.7418, 0.03451, 0.7418, 0.03451, 0.7433, 0.03352, 0.7433, 0.0215, 0.8152, 0.02051, 0.8152, 0.02051, 0.8136, 0.0215, 0.8136, 0.0215, 0.8136, 0.02051, 0.8136, 0.02051, 0.8117, 0.0215, 0.8117, 0.3168, 0.6817, 0.2973, 0.6817, 0.2973, 0.4138, 0.3016, 0.409, 0.3125, 0.409, 0.3168, 0.4138])
me_microwave.materials.append(mat_stainless_steel)
me_microwave.materials.append(mat_black_anodized_metal)
me_microwave.use_remesh_preserve_volume = False
me_microwave.use_remesh_preserve_attributes = False
me_microwave.use_mirror_vertex_groups = False
me_microwave.update()
me_cage = bpy.data.meshes.new('CAGE')
me_cage.from_pydata([(0.0, 0.0, 0.0), (0.0, 0.6096, 0.0), (0.6096, 0.6096, 0.0), (0.6096, 0.0, 0.0), (0.0, 0.0, 0.6096), (0.0, 0.6096, 0.6096), (0.6096, 0.6096, 0.6096), (0.6096, 0.0, 0.6096)], [], [(0, 1, 2, 3), (4, 7, 6, 5), (0, 4, 5, 1), (1, 5, 6, 2), (2, 6, 7, 3), (4, 0, 3, 7)])
me_cage.use_remesh_preserve_volume = False
me_cage.use_remesh_preserve_attributes = False
me_cage.use_mirror_vertex_groups = False
me_cage.update()

# ---- objects
ob_bpassembly_microwave = bpy.data.objects.new('BPASSEMBLY.Microwave', me_base_point)
ob_vpdimz_microwave = bpy.data.objects.new('VPDIMZ.Microwave', None)
ob_vpdimy_microwave = bpy.data.objects.new('VPDIMY.Microwave', None)
ob_vpdimx_microwave = bpy.data.objects.new('VPDIMX.Microwave', None)
ob_empty_microwave_center = bpy.data.objects.new('EMPTY.Microwave.Center', None)
ob_mesh_microwave_microwave = bpy.data.objects.new('MESH.Microwave.Microwave', me_microwave)
ob_cage_microwave_cage = bpy.data.objects.new('CAGE.Microwave.CAGE', me_cage)

# ---- transforms, parenting, visibility, modifiers, constraints
ob_bpassembly_microwave.location = (0.0, 0.0, 0.0)
ob_bpassembly_microwave.lineart.crease_threshold = 0.0
ob_vpdimz_microwave.parent = ob_bpassembly_microwave
ob_vpdimz_microwave.location = (0.0, 0.0, 0.381)
ob_vpdimz_microwave.lock_location = (True, True, False)
ob_vpdimz_microwave.empty_display_size = 0.3048
ob_vpdimz_microwave.empty_image_offset = (0.0, 0.0)
ob_vpdimz_microwave.lineart.crease_threshold = 0.0
ob_vpdimy_microwave.parent = ob_bpassembly_microwave
ob_vpdimy_microwave.location = (0.0, 0.0508, 0.0)
ob_vpdimy_microwave.lock_location = (True, False, True)
ob_vpdimy_microwave.empty_display_size = 0.3048
ob_vpdimy_microwave.empty_image_offset = (0.0, 0.0)
ob_vpdimy_microwave.lineart.crease_threshold = 0.0
ob_vpdimx_microwave.parent = ob_bpassembly_microwave
ob_vpdimx_microwave.location = (0.762, 0.0, 0.0)
ob_vpdimx_microwave.lock_location = (False, True, True)
ob_vpdimx_microwave.empty_display_size = 0.3048
ob_vpdimx_microwave.empty_image_offset = (0.0, 0.0)
ob_vpdimx_microwave.lineart.crease_threshold = 0.0
ob_empty_microwave_center.parent = ob_bpassembly_microwave
ob_empty_microwave_center.location = (0.381, 0.0, 0.0)
ob_empty_microwave_center.lock_location = (False, True, True)
ob_empty_microwave_center.lock_rotation = (True, True, True)
ob_empty_microwave_center.empty_display_size = 0.0254
ob_empty_microwave_center.empty_image_offset = (0.0, 0.0)
ob_empty_microwave_center.lineart.crease_threshold = 0.0
ob_mesh_microwave_microwave.parent = ob_bpassembly_microwave
ob_mesh_microwave_microwave.location = (0.0, 0.0, 0.0)
ob_mesh_microwave_microwave.lock_location = (True, True, True)
ob_mesh_microwave_microwave.lineart.crease_threshold = 0.0
_vg = ob_mesh_microwave_microwave.vertex_groups.new(name='X Dimension')
_vg = ob_mesh_microwave_microwave.vertex_groups.new(name='Y Dimension')
_vg = ob_mesh_microwave_microwave.vertex_groups.new(name='Z Dimension')
_vg = ob_mesh_microwave_microwave.vertex_groups.new(name='Center')
_m = ob_mesh_microwave_microwave.modifiers.new('Hook-VPDIMX.Microwave', 'HOOK')
_m.center = (0.762, 0.0, 0.0)
_m.matrix_inverse = ((1.0, 0.0, 0.0, -0.762), (0.0, 1.0, 0.0, 0.0), (0.0, 0.0, 1.0, 0.0), (0.0, 0.0, 0.0, 1.0))
_m.object = ob_vpdimx_microwave
_m = ob_mesh_microwave_microwave.modifiers.new('Hook-VPDIMY.Microwave', 'HOOK')
_m.center = (0.0, 0.0508, 0.0)
_m.matrix_inverse = ((1.0, 0.0, 0.0, 0.0), (0.0, 1.0, 0.0, -0.0508), (0.0, 0.0, 1.0, 0.0), (0.0, 0.0, 0.0, 1.0))
_m.object = ob_vpdimy_microwave
_m = ob_mesh_microwave_microwave.modifiers.new('Hook-VPDIMZ.Microwave', 'HOOK')
_m.center = (0.0, 0.0, 0.381)
_m.matrix_inverse = ((1.0, 0.0, 0.0, 0.0), (0.0, 1.0, 0.0, 0.0), (0.0, 0.0, 1.0, -0.381), (0.0, 0.0, 0.0, 1.0))
_m.object = ob_vpdimz_microwave
_m = ob_mesh_microwave_microwave.modifiers.new('Hook-EMPTY.Microwave.Center', 'HOOK')
_m.center = (0.381, 0.0, 0.0)
_m.matrix_inverse = ((1.0, 0.0, 0.0, -0.381), (0.0, 1.0, 0.0, 0.0), (0.0, 0.0, 1.0, 0.0), (0.0, 0.0, 0.0, 1.0))
_m.object = ob_empty_microwave_center
ob_cage_microwave_cage.parent = ob_bpassembly_microwave
ob_cage_microwave_cage.location = (0.0, 0.0, 0.0)
ob_cage_microwave_cage.lock_location = (True, True, True)
ob_cage_microwave_cage.lock_rotation = (True, True, True)
ob_cage_microwave_cage.visible_camera = False
ob_cage_microwave_cage.visible_diffuse = False
ob_cage_microwave_cage.visible_glossy = False
ob_cage_microwave_cage.visible_transmission = False
ob_cage_microwave_cage.visible_shadow = False
ob_cage_microwave_cage.display_type = 'WIRE'
ob_cage_microwave_cage.lineart.crease_threshold = 0.0
_vg = ob_cage_microwave_cage.vertex_groups.new(name='X Dimension')
_vg = ob_cage_microwave_cage.vertex_groups.new(name='Y Dimension')
_vg = ob_cage_microwave_cage.vertex_groups.new(name='Z Dimension')
_vg = ob_cage_microwave_cage.vertex_groups.new(name='Center')
_m = ob_cage_microwave_cage.modifiers.new('Hook-VPDIMX.New Assembly', 'HOOK')
_m.center = (0.6096, 0.0, 0.0)
_m.matrix_inverse = ((1.0, 0.0, 0.0, -0.6096), (0.0, 1.0, 0.0, 0.0), (0.0, 0.0, 1.0, 0.0), (0.0, 0.0, 0.0, 1.0))
_m.object = ob_vpdimx_microwave
_m = ob_cage_microwave_cage.modifiers.new('Hook-VPDIMY.New Assembly', 'HOOK')
_m.center = (0.0, 0.6096, 0.0)
_m.matrix_inverse = ((1.0, 0.0, 0.0, 0.0), (0.0, 1.0, 0.0, -0.6096), (0.0, 0.0, 1.0, 0.0), (0.0, 0.0, 0.0, 1.0))
_m.object = ob_vpdimy_microwave
_m = ob_cage_microwave_cage.modifiers.new('Hook-VPDIMZ.New Assembly', 'HOOK')
_m.center = (0.0, 0.0, 0.6096)
_m.matrix_inverse = ((1.0, 0.0, 0.0, 0.0), (0.0, 1.0, 0.0, 0.0), (0.0, 0.0, 1.0, -0.6096), (0.0, 0.0, 0.0, 1.0))
_m.object = ob_vpdimz_microwave

# ---- collection membership
col_collection_1.objects.link(ob_bpassembly_microwave)
col_collection_1.objects.link(ob_vpdimz_microwave)
col_collection_1.objects.link(ob_vpdimy_microwave)
col_collection_1.objects.link(ob_vpdimx_microwave)
col_collection_1.objects.link(ob_empty_microwave_center)
col_collection_1.objects.link(ob_mesh_microwave_microwave)
col_collection_1.objects.link(ob_cage_microwave_cage)

# ---- scene / render settings (as saved in the file)
scene.frame_start = 1; scene.frame_end = 250; scene.frame_set(1)
scene.render.engine = 'CYCLES'
scene.render.resolution_percentage = 50
scene.render.dither_intensity = 0.0
scene.cycles.use_denoising = False
scene.cycles.samples = 100
scene.cycles.sampling_pattern = 'TABULATED_SOBOL'
scene.cycles.light_sampling_threshold = 0.0
scene.cycles.use_adaptive_sampling = False
scene.cycles.use_light_tree = False
scene.cycles.caustics_reflective = False
scene.cycles.caustics_refractive = False
scene.cycles.blur_glossy = 0.0
scene.cycles.max_bounces = 6
scene.cycles.pixel_filter_type = 'GAUSSIAN'
scene.cycles.sample_clamp_direct = 1.0
scene.cycles.sample_clamp_indirect = 1.0
scene.view_settings.view_transform = 'Standard'
bpy.context.view_layer.update()

# ---- added for rendering (the .blend has no active camera and no usable light): camera, sun
cam_auto = bpy.data.cameras.new('AutoCamera')
cam_auto.lens = 50.0
cam_auto.sensor_width = 36.0
cam_auto.clip_end = 1000.0
ob_auto_camera = bpy.data.objects.new('AutoCamera', cam_auto)
scene.collection.objects.link(ob_auto_camera)
ob_auto_camera.location = (1.17064, -0.922165, 0.82221)
ob_auto_camera.rotation_euler = (1.09748, -7.21219e-08, 0.694738)
scene.camera = ob_auto_camera
light_auto_sun = bpy.data.lights.new('AutoSun', 'SUN')
light_auto_sun.energy = 3.0
light_auto_sun.angle = 0.0523599
ob_auto_sun = bpy.data.objects.new('AutoSun', light_auto_sun)
scene.collection.objects.link(ob_auto_sun)
ob_auto_sun.rotation_euler = (0.872665, 0.174533, 0.523599)
bpy.context.view_layer.update()
